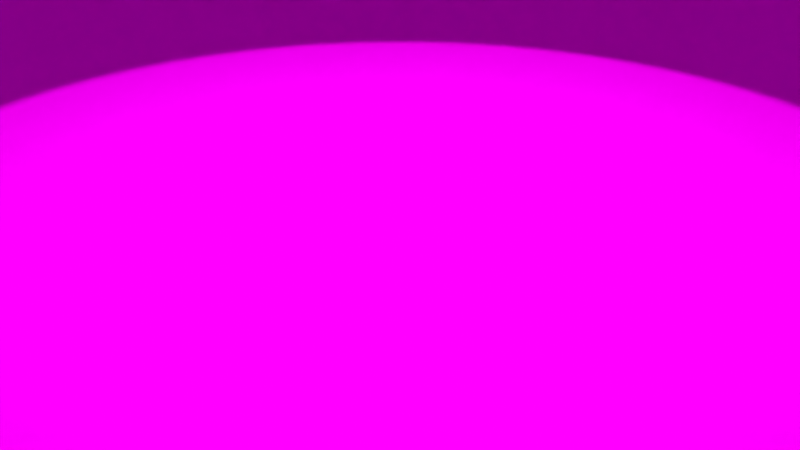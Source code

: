 # Source: Map.blend  (saved by Blender 5.2.45; exported with 4.5.12 LTS)
import bpy
from mathutils import Matrix  # noqa: F401  (used for matrix-valued properties, if any)

bpy.ops.wm.read_factory_settings(use_empty=True)
scene = bpy.context.scene
scene.name = 'Scene'

# ---- collections
col_collection = bpy.data.collections.new('Collection'); scene.collection.children.link(col_collection)

# ---- images (referenced by path relative to the original .blend; pixels are not part of the script)
import os
ASSET_DIR = os.environ.get("B2B_ASSET_DIR", "")  # directory of the original .blend (textures are referenced by path, not embedded)
HERE = os.path.dirname(os.path.abspath(__file__))  # packed textures are extracted next to this script under _unpacked/

def load_image(name, relpath, width, height, colorspace="sRGB"):
    """Load a texture the original file referenced (path relative to the .blend, or extracted next to this script)."""
    p = next((c for c in (os.path.join(HERE, relpath), os.path.join(ASSET_DIR, relpath)) if relpath and os.path.exists(c)), "")
    if p:
        img = bpy.data.images.load(p, check_existing=True)
        img.name = name
    else:  # same state as the original file: an image datablock whose file is absent (Cycles renders it pink)
        img = bpy.data.images.new(name, width, height)
        img.source = "FILE"
        img.filepath = "//" + (relpath or name)
    img.colorspace_settings.name = colorspace
    return img
img_clay_shingles1_albedo_png = load_image('clay-shingles1_albedo.png', 'clay-shingles1_albedo.png', 1024, 1024, 'sRGB')

# ---- materials (node trees are filled in below, after node groups)
mat_material_001 = bpy.data.materials.new('Material.001')
mat_material_001.preview_render_type = 'FLAT'

# ---- material node trees
mat_material_001.use_nodes = True; mat_material_001.node_tree.nodes.clear()
_N = mat_material_001.node_tree.nodes; _L = mat_material_001.node_tree.links
n0 = _N.new('ShaderNodeOutputMaterial'); n0.name = 'Material Output'; n0.location = (200, 100)
n1 = _N.new('ShaderNodeBsdfToon'); n1.name = 'Toon BSDF'; n1.location = (-200, 100)
n2 = _N.new('ShaderNodeTexImage'); n2.name = 'Image Texture'; n2.location = (-490, 80)
n2.image = img_clay_shingles1_albedo_png
_L.new(n1.outputs[0], n0.inputs[0])
_L.new(n2.outputs[0], n1.inputs[0])
n0.is_active_output = True

# ---- world
world_world = bpy.data.worlds.new('World'); scene.world = world_world
world_world.use_nodes = True; world_world.node_tree.nodes.clear()
_N = world_world.node_tree.nodes; _L = world_world.node_tree.links
n0 = _N.new('ShaderNodeOutputWorld'); n0.name = 'World Output'; n0.location = (200, 100)
n1 = _N.new('ShaderNodeBackground'); n1.name = 'Background'; n1.location = (-200, 100)
n1.inputs[0].default_value = (0.05088, 0.05088, 0.05088, 1.0)
_L.new(n1.outputs[0], n0.inputs[0])
n0.is_active_output = True
world_world.color = (0.05088, 0.05088, 0.05088)
world_world.sun_shadow_jitter_overblur = 0.0

# ---- cameras
cam_camera = bpy.data.cameras.new('Camera')
cam_camera.clip_end = 100.0
cam_camera.ortho_scale = 7.314

# ---- lights
light_light = bpy.data.lights.new('Light', 'POINT')
light_light.energy = 1000.0
light_light.shadow_soft_size = 0.1
light_light_001 = bpy.data.lights.new('Light.001', 'POINT')
light_light_001.energy = 1000.0
light_light_001.shadow_soft_size = 0.1
light_light_002 = bpy.data.lights.new('Light.002', 'POINT')
light_light_002.energy = 1000.0
light_light_002.shadow_soft_size = 0.1
light_light_003 = bpy.data.lights.new('Light.003', 'POINT')
light_light_003.energy = 1000.0
light_light_003.shadow_soft_size = 0.1

# ---- meshes
me_plane_001 = bpy.data.meshes.new('Plane.001')
me_plane_001.from_pydata([(-1.0, -1.0, 0.0), (1.0, -1.0, 0.0), (-1.0, 1.0, 0.0), (1.0, 1.0, 0.0), (-3.0, -4.0, 0.0), (-1.0, -4.0, 0.0), (-3.0, 4.0, 0.0), (-1.0, 4.0, 0.0), (-4.0, -2.0, 0.0), (-3.0, -2.0, 0.0), (-4.0, 2.0, 0.0), (-3.0, 2.0, 0.0), (-2.5, 4.0, 0.0), (-1.5, 4.0, 0.0), (-2.5, 8.0, 0.0), (-1.5, 8.0, 0.0), (-2.25, 8.0, 0.0), (-1.75, 8.0, 0.0), (-2.25, 10.0, 0.0), (-1.75, 10.0, 0.0), (-4.25, 8.5, 0.0), (-2.25, 8.5, 0.0), (-4.25, 9.5, 0.0), (-2.25, 9.5, 0.0), (1.0, -2.0, 0.0), (2.0, -2.0, 0.0), (1.0, 2.0, 0.0), (2.0, 2.0, 0.0)], [], [(1, 2, 0), (1, 3, 2), (5, 6, 4), (5, 7, 6), (9, 10, 8), (9, 11, 10), (13, 14, 12), (13, 15, 14), (17, 18, 16), (17, 19, 18), (21, 22, 20), (21, 23, 22), (25, 26, 24), (25, 27, 26)])
_uv = me_plane_001.uv_layers.new(name='UVMap')
_uv.uv.foreach_set('vector', [4.5, -3.5, -3.5, 4.5, -3.5, -3.5, 4.5, -3.5, 4.5, 4.5, -3.5, 4.5, 4.5, -3.5, -3.5, 4.5, -3.5, -3.5, 4.5, -3.5, 4.5, 4.5, -3.5, 4.5, 4.5, -3.5, -3.5, 4.5, -3.5, -3.5, 4.5, -3.5, 4.5, 4.5, -3.5, 4.5, 4.5, -3.5, -3.5, 4.5, -3.5, -3.5, 4.5, -3.5, 4.5, 4.5, -3.5, 4.5, 4.5, -3.5, -3.5, 4.5, -3.5, -3.5, 4.5, -3.5, 4.5, 4.5, -3.5, 4.5, 4.5, -3.5, -3.5, 4.5, -3.5, -3.5, 4.5, -3.5, 4.5, 4.5, -3.5, 4.5, 4.5, -3.5, -3.5, 4.5, -3.5, -3.5, 4.5, -3.5, 4.5, 4.5, -3.5, 4.5])
me_plane_001.materials.append(mat_material_001)
me_plane_001.update()
me_plane_001.normals_split_custom_set([tuple(v) for v in zip(*[iter([0.0, 0.0, 1.0, 0.0, 0.0, 1.0, 0.0, 0.0, 1.0, 0.0, 0.0, 1.0, 0.0, 0.0, 1.0, 0.0, 0.0, 1.0, 0.0, 0.0, 1.0, 0.0, 0.0, 1.0, 0.0, 0.0, 1.0, 0.0, 0.0, 1.0, 0.0, 0.0, 1.0, 0.0, 0.0, 1.0, 0.0, 0.0, 1.0, 0.0, 0.0, 1.0, 0.0, 0.0, 1.0, 0.0, 0.0, 1.0, 0.0, 0.0, 1.0, 0.0, 0.0, 1.0, 0.0, 0.0, 1.0, 0.0, 0.0, 1.0, 0.0, 0.0, 1.0, 0.0, 0.0, 1.0, 0.0, 0.0, 1.0, 0.0, 0.0, 1.0, 0.0, 0.0, 1.0, 0.0, 0.0, 1.0, 0.0, 0.0, 1.0, 0.0, 0.0, 1.0, 0.0, 0.0, 1.0, 0.0, 0.0, 1.0, 0.0, 0.0, 1.0, 0.0, 0.0, 1.0, 0.0, 0.0, 1.0, 0.0, 0.0, 1.0, 0.0, 0.0, 1.0, 0.0, 0.0, 1.0, 0.0, 0.0, 1.0, 0.0, 0.0, 1.0, 0.0, 0.0, 1.0, 0.0, 0.0, 1.0, 0.0, 0.0, 1.0, 0.0, 0.0, 1.0])] * 3)])
me_plane_028 = bpy.data.meshes.new('Plane.028')
me_plane_028.from_pydata([(-1.0, -1.0, 0.0), (1.0, -1.0, 0.0), (-1.0, 1.0, 0.0), (1.0, 1.0, 0.0), (-1.0, -1.0, -32.0), (-1.0, -1.0, 0.0), (-1.0, 3.0, -32.0), (-1.0, 3.0, 0.0), (-1.0, 1.0, 5.684e-14), (4.333, 1.0, -5.684e-14), (-1.0, 3.0, 5.684e-14), (4.333, 3.0, -5.684e-14), (2.333, -1.0, 0.0), (4.333, -1.0, 0.0), (2.333, 1.0, 0.0), (4.333, 1.0, 0.0), (-1.0, 3.0, -32.0), (-1.0, 1.667, -32.0), (4.333, 3.0, -32.0), (4.333, 1.667, -32.0), (-1.0, 1.667, -32.0), (-1.0, -1.0, -32.0), (0.3333, 1.667, -32.0), (0.3333, -1.0, -32.0), (3.0, 1.667, -32.0), (3.0, -1.0, -32.0), (4.333, 1.667, -32.0), (4.333, -1.0, -32.0), (4.333, -1.0, -32.0), (4.333, -1.0, -24.0), (4.333, 1.0, -32.0), (4.333, 1.0, -24.0), (4.333, -1.0, -8.0), (4.333, -1.0, 9.537e-07), (4.333, 1.0, -8.0), (4.333, 1.0, 7.153e-07), (4.333, 1.0, -32.0), (4.333, 1.0, 9.537e-07), (4.333, 3.0, -32.0), (4.333, 3.0, 9.537e-07), (4.333, -1.0, -14.0), (4.333, -1.0, -8.0), (4.333, 1.0, -14.0), (4.333, 1.0, -8.0), (4.333, -1.0, -24.0), (4.333, -1.0, -18.0), (4.333, 1.0, -24.0), (4.333, 1.0, -18.0), (0.3333, 1.667, -32.0), (0.3333, -1.0, -32.0), (1.333, 1.667, -32.0), (1.333, -1.0, -32.0), (2.0, 1.667, -32.0), (2.0, -1.0, -32.0), (3.0, 1.667, -32.0), (3.0, -1.0, -32.0), (1.333, 1.667, -32.0), (1.333, 1.0, -32.0), (2.0, 1.667, -32.0), (2.0, 1.0, -32.0), (1.0, 1.0, -4.371e-08), (1.0, -1.0, -4.371e-08), (1.333, 1.0, 4.371e-08), (1.333, -1.0, 4.371e-08), (2.0, 1.0, -4.371e-08), (2.0, -1.0, -4.371e-08), (2.333, 1.0, 4.371e-08), (2.333, -1.0, 4.371e-08)], [], [(0, 1, 3, 2), (4, 5, 7, 6), (8, 9, 11, 10), (12, 13, 15, 14), (16, 17, 19, 18), (20, 21, 23, 22), (24, 25, 27, 26), (28, 29, 31, 30), (32, 33, 35, 34), (36, 37, 39, 38), (40, 41, 43, 42), (44, 45, 47, 46), (48, 49, 51, 50), (52, 53, 55, 54), (56, 57, 59, 58), (60, 61, 63, 62), (64, 65, 67, 66)])
_uv = me_plane_028.uv_layers.new(name='UVMap')
_uv.uv.foreach_set('vector', [0.0, 0.0, 1.0, 0.0, 1.0, 1.0, 0.0, 1.0, 0.0, 0.0, 1.0, 0.0, 1.0, 1.0, 0.0, 1.0, 0.0, 0.0, 1.0, 0.0, 1.0, 1.0, 0.0, 1.0, 0.0, 0.0, 1.0, 0.0, 1.0, 1.0, 0.0, 1.0, 0.0, 0.0, 1.0, 0.0, 1.0, 1.0, 0.0, 1.0, 0.0, 0.0, 1.0, 0.0, 1.0, 1.0, 0.0, 1.0, 0.0, 0.0, 1.0, 0.0, 1.0, 1.0, 0.0, 1.0, 0.0, 0.0, 1.0, 0.0, 1.0, 1.0, 0.0, 1.0, 0.0, 0.0, 1.0, 0.0, 1.0, 1.0, 0.0, 1.0, 0.0, 0.0, 1.0, 0.0, 1.0, 1.0, 0.0, 1.0, 0.0, 0.0, 1.0, 0.0, 1.0, 1.0, 0.0, 1.0, 0.0, 0.0, 1.0, 0.0, 1.0, 1.0, 0.0, 1.0, 0.0, 0.0, 1.0, 0.0, 1.0, 1.0, 0.0, 1.0, 0.0, 0.0, 1.0, 0.0, 1.0, 1.0, 0.0, 1.0, 0.0, 0.0, 1.0, 0.0, 1.0, 1.0, 0.0, 1.0, 0.0, 0.0, 1.0, 0.0, 1.0, 1.0, 0.0, 1.0, 0.0, 0.0, 1.0, 0.0, 1.0, 1.0, 0.0, 1.0])
me_plane_028.update()
me_plane_047 = bpy.data.meshes.new('Plane.047')
me_plane_047.from_pydata([(-1.0, -1.0, 0.0), (1.0, -1.0, 0.0), (-1.0, 1.0, 0.0), (1.0, 1.0, 0.0), (7.0, -1.0, 2.384e-07), (7.0, -1.0, 8.0), (7.0, 9.667, -9.537e-07), (7.0, 9.667, 8.0), (-1.0, -1.0, 8.0), (7.0, -1.0, 8.0), (-1.0, 9.667, 8.0), (7.0, 9.667, 8.0), (-1.0, 1.0, -2.384e-07), (-1.0, 1.0, 8.0), (-1.0, 9.667, -1.192e-06), (-1.0, 9.667, 8.0), (-1.0, 1.0, -4.768e-07), (7.0, 1.0, -4.768e-07), (-1.0, 9.667, -4.768e-07), (7.0, 9.667, -4.768e-07), (5.0, -1.0, 0.0), (7.0, -1.0, 0.0), (5.0, 1.0, 0.0), (7.0, 1.0, 0.0), (-1.0, -1.0, 6.0), (-1.0, -1.0, 8.0), (-1.0, 1.0, 6.0), (-1.0, 1.0, 8.0), (-1.0, -1.0, -1.192e-07), (-1.0, -1.0, 2.0), (-1.0, 1.0, -3.576e-07), (-1.0, 1.0, 2.0)], [], [(0, 1, 3, 2), (4, 5, 7, 6), (8, 9, 11, 10), (12, 13, 15, 14), (16, 17, 19, 18), (20, 21, 23, 22), (24, 25, 27, 26), (28, 29, 31, 30)])
_uv = me_plane_047.uv_layers.new(name='UVMap')
_uv.uv.foreach_set('vector', [0.0, 0.0, 1.0, 0.0, 1.0, 1.0, 0.0, 1.0, 0.0, 0.0, 1.0, 0.0, 1.0, 1.0, 0.0, 1.0, 0.0, 0.0, 1.0, 0.0, 1.0, 1.0, 0.0, 1.0, 0.0, 0.0, 1.0, 0.0, 1.0, 1.0, 0.0, 1.0, 0.0, 0.0, 1.0, 0.0, 1.0, 1.0, 0.0, 1.0, 0.0, 0.0, 1.0, 0.0, 1.0, 1.0, 0.0, 1.0, 0.0, 0.0, 1.0, 0.0, 1.0, 1.0, 0.0, 1.0, 0.0, 0.0, 1.0, 0.0, 1.0, 1.0, 0.0, 1.0])
me_plane_047.update()
me_plane = bpy.data.meshes.new('Plane')
me_plane.from_pydata([(-1.0, -1.0, 0.0), (1.0, -1.0, 0.0), (-1.0, 1.0, 0.0), (1.0, 1.0, 0.0), (1.0, -1.0, -6.0), (1.0, -1.0, 2.384e-07), (-1.0, -1.0, -6.0), (-1.0, -1.0, -2.384e-07), (1.0, 1.0, -6.0), (1.0, 1.0, 2.384e-07), (-1.0, 1.0, -6.0), (-1.0, 1.0, -2.384e-07), (1.0, 1.0, -16.0), (1.0, 1.0, -10.0), (-1.0, 1.0, -16.0), (-1.0, 1.0, -10.0), (1.0, -1.0, -16.0), (1.0, -1.0, -10.0), (-1.0, -1.0, -16.0), (-1.0, -1.0, -10.0), (-1.0, -1.0, -16.0), (1.0, -1.0, -16.0), (-1.0, 1.0, -16.0), (1.0, 1.0, -16.0), (-1.0, -1.026, -6.0), (1.0, -1.026, -6.0), (-1.0, -1.0, -6.0), (1.0, -1.0, -6.0), (-1.0, -1.026, -10.0), (1.0, -1.026, -10.0), (-1.0, -1.0, -10.0), (1.0, -1.0, -10.0), (-1.0, 1.0, -6.0), (1.0, 1.0, -6.0), (-1.0, 1.026, -6.0), (1.0, 1.026, -6.0), (-1.0, 1.0, -10.0), (1.0, 1.0, -10.0), (-1.0, 1.026, -10.0), (1.0, 1.026, -10.0)], [], [(0, 1, 3, 2), (4, 5, 7, 6), (8, 9, 11, 10), (12, 13, 15, 14), (16, 17, 19, 18), (20, 21, 23, 22), (24, 25, 27, 26), (28, 29, 31, 30), (32, 33, 35, 34), (36, 37, 39, 38)])
_uv = me_plane.uv_layers.new(name='UVMap')
_uv.uv.foreach_set('vector', [0.0, 0.0, 1.0, 0.0, 1.0, 1.0, 0.0, 1.0, 0.0, 0.0, 1.0, 0.0, 1.0, 1.0, 0.0, 1.0, 0.0, 0.0, 1.0, 0.0, 1.0, 1.0, 0.0, 1.0, 0.0, 0.0, 1.0, 0.0, 1.0, 1.0, 0.0, 1.0, 0.0, 0.0, 1.0, 0.0, 1.0, 1.0, 0.0, 1.0, 0.0, 0.0, 1.0, 0.0, 1.0, 1.0, 0.0, 1.0, 0.0, 0.0, 1.0, 0.0, 1.0, 1.0, 0.0, 1.0, 0.0, 0.0, 1.0, 0.0, 1.0, 1.0, 0.0, 1.0, 0.0, 0.0, 1.0, 0.0, 1.0, 1.0, 0.0, 1.0, 0.0, 0.0, 1.0, 0.0, 1.0, 1.0, 0.0, 1.0])
me_plane.update()
me_plane_016 = bpy.data.meshes.new('Plane.016')
me_plane_016.from_pydata([(-1.0, -1.0, 0.0), (1.0, -1.0, 0.0), (-1.0, 1.0, 0.0), (1.0, 1.0, 0.0), (1.0, -1.0, 0.0), (1.0, -1.0, 16.0), (-1.0, -1.0, 0.0), (-1.0, -1.0, 16.0), (1.0, 1.0, 0.0), (1.0, 1.0, 16.0), (-1.0, 1.0, 0.0), (-1.0, 1.0, 16.0), (-1.0, 0.25, 15.8), (1.0, 0.25, 15.8), (-1.0, 1.0, 15.8), (1.0, 1.0, 15.8), (-1.0, -1.0, 15.8), (1.0, -1.0, 15.8), (-1.0, -0.25, 15.8), (1.0, -0.25, 15.8), (1.0, 0.25, 15.8), (1.0, 0.25, 16.0), (-1.0, 0.25, 15.8), (-1.0, 0.25, 16.0), (1.0, -0.25, 15.8), (1.0, -0.25, 16.0), (-1.0, -0.25, 15.8), (-1.0, -0.25, 16.0), (-1.0, -0.25, 15.8), (-0.5, -0.25, 15.8), (-1.0, 0.25, 15.8), (-0.5, 0.25, 15.8), (-0.5, -0.25, 15.8), (-0.5, -0.25, 16.0), (-0.5, 0.25, 15.8), (-0.5, 0.25, 16.0)], [], [(0, 1, 3, 2), (4, 5, 7, 6), (8, 9, 11, 10), (12, 13, 15, 14), (16, 17, 19, 18), (20, 21, 23, 22), (24, 25, 27, 26), (28, 29, 31, 30), (32, 33, 35, 34)])
_uv = me_plane_016.uv_layers.new(name='UVMap')
_uv.uv.foreach_set('vector', [0.0, 0.0, 1.0, 0.0, 1.0, 1.0, 0.0, 1.0, 0.0, 0.0, 1.0, 0.0, 1.0, 1.0, 0.0, 1.0, 0.0, 0.0, 1.0, 0.0, 1.0, 1.0, 0.0, 1.0, 0.0, 0.0, 1.0, 0.0, 1.0, 1.0, 0.0, 1.0, 0.0, 0.0, 1.0, 0.0, 1.0, 1.0, 0.0, 1.0, 0.0, 0.0, 1.0, 0.0, 1.0, 1.0, 0.0, 1.0, 0.0, 0.0, 1.0, 0.0, 1.0, 1.0, 0.0, 1.0, 0.0, 0.0, 1.0, 0.0, 1.0, 1.0, 0.0, 1.0, 0.0, 0.0, 1.0, 0.0, 1.0, 1.0, 0.0, 1.0])
me_plane_016.update()
me_plane_026 = bpy.data.meshes.new('Plane.026')
me_plane_026.from_pydata([(-1.0, -1.0, 0.0), (1.0, -1.0, 0.0), (-1.0, 1.0, 0.0), (1.0, 1.0, 0.0), (1.0, -1.0, 0.0), (1.0, -1.0, 16.0), (-1.0, -1.0, 0.0), (-1.0, -1.0, 16.0), (1.0, 1.0, 0.0), (1.0, 1.0, 16.0), (-1.0, 1.0, 0.0), (-1.0, 1.0, 16.0), (-1.0, 0.25, 15.8), (1.0, 0.25, 15.8), (-1.0, 1.0, 15.8), (1.0, 1.0, 15.8), (-1.0, -1.0, 15.8), (1.0, -1.0, 15.8), (-1.0, -0.25, 15.8), (1.0, -0.25, 15.8), (1.0, 0.25, 15.8), (1.0, 0.25, 16.0), (-1.0, 0.25, 15.8), (-1.0, 0.25, 16.0), (1.0, -0.25, 15.8), (1.0, -0.25, 16.0), (-1.0, -0.25, 15.8), (-1.0, -0.25, 16.0), (-1.0, 0.25, 16.0), (-0.5, 0.25, 16.0), (-1.0, -0.25, 16.0), (-0.5, -0.25, 16.0), (-1.0, 0.25, 15.8), (-0.5, 0.25, 15.8), (-1.0, -0.25, 15.8), (-0.5, -0.25, 15.8), (-0.5, 0.25, 16.0), (-0.5, 0.25, 15.8), (-0.5, -0.25, 16.0), (-0.5, -0.25, 15.8)], [], [(0, 1, 3, 2), (4, 5, 7, 6), (8, 9, 11, 10), (12, 13, 15, 14), (16, 17, 19, 18), (20, 21, 23, 22), (24, 25, 27, 26), (28, 29, 31, 30), (32, 33, 35, 34), (36, 37, 39, 38)])
_uv = me_plane_026.uv_layers.new(name='UVMap')
_uv.uv.foreach_set('vector', [0.0, 0.0, 1.0, 0.0, 1.0, 1.0, 0.0, 1.0, 0.0, 0.0, 1.0, 0.0, 1.0, 1.0, 0.0, 1.0, 0.0, 0.0, 1.0, 0.0, 1.0, 1.0, 0.0, 1.0, 0.0, 0.0, 1.0, 0.0, 1.0, 1.0, 0.0, 1.0, 0.0, 0.0, 1.0, 0.0, 1.0, 1.0, 0.0, 1.0, 0.0, 0.0, 1.0, 0.0, 1.0, 1.0, 0.0, 1.0, 0.0, 0.0, 1.0, 0.0, 1.0, 1.0, 0.0, 1.0, 0.0, 0.0, 1.0, 0.0, 1.0, 1.0, 0.0, 1.0, 0.0, 0.0, 1.0, 0.0, 1.0, 1.0, 0.0, 1.0, 0.0, 0.0, 1.0, 0.0, 1.0, 1.0, 0.0, 1.0])
me_plane_026.update()
me_plane_036 = bpy.data.meshes.new('Plane.036')
me_plane_036.from_pydata([(-1.0, -1.0, 0.0), (1.0, -1.0, 0.0), (-1.0, 1.0, 0.0), (1.0, 1.0, 0.0), (-1.0, -1.0, -8.0), (1.0, -1.0, -8.0), (-1.0, 1.0, -8.0), (1.0, 1.0, -8.0), (-1.0, -1.0, -2.0), (-0.9875, -1.0, -2.0), (-1.0, 1.0, -2.0), (-0.9875, 1.0, -2.0), (-1.0, -1.0, -6.0), (-0.9875, -1.0, -6.0), (-1.0, 1.0, -6.0), (-0.9875, 1.0, -6.0), (-0.9875, 1.0, -6.0), (-0.9875, -1.0, -6.0), (-0.9875, 1.0, -8.0), (-0.9875, -1.0, -8.0), (-0.9875, 1.0, -1.192e-07), (-0.9875, -1.0, 1.192e-07), (-0.9875, 1.0, -2.0), (-0.9875, -1.0, -2.0), (1.0, 1.0, -6.0), (1.0, -1.0, -6.0), (1.0, 1.0, -8.0), (1.0, -1.0, -8.0), (1.0, 1.0, -1.192e-07), (1.0, -1.0, 1.192e-07), (1.0, 1.0, -2.0), (1.0, -1.0, -2.0), (-1.0, 1.0, -2.0), (-0.9875, 1.0, -2.0), (-1.0, 1.0, -6.0), (-0.9875, 1.0, -6.0)], [], [(0, 1, 3, 2), (4, 5, 7, 6), (8, 9, 11, 10), (12, 13, 15, 14), (16, 17, 19, 18), (20, 21, 23, 22), (24, 25, 27, 26), (28, 29, 31, 30), (32, 33, 35, 34)])
_uv = me_plane_036.uv_layers.new(name='UVMap')
_uv.uv.foreach_set('vector', [0.0, 0.0, 1.0, 0.0, 1.0, 1.0, 0.0, 1.0, 0.0, 0.0, 1.0, 0.0, 1.0, 1.0, 0.0, 1.0, 0.0, 0.0, 1.0, 0.0, 1.0, 1.0, 0.0, 1.0, 0.0, 0.0, 1.0, 0.0, 1.0, 1.0, 0.0, 1.0, 0.0, 0.0, 1.0, 0.0, 1.0, 1.0, 0.0, 1.0, 0.0, 0.0, 1.0, 0.0, 1.0, 1.0, 0.0, 1.0, 0.0, 0.0, 1.0, 0.0, 1.0, 1.0, 0.0, 1.0, 0.0, 0.0, 1.0, 0.0, 1.0, 1.0, 0.0, 1.0, 0.0, 0.0, 1.0, 0.0, 1.0, 1.0, 0.0, 1.0])
me_plane_036.update()
me_plane_044 = bpy.data.meshes.new('Plane.044')
me_plane_044.from_pydata([(-1.0, -1.0, 0.0), (1.0, -1.0, 0.0), (-1.0, 1.0, 0.0), (1.0, 1.0, 0.0), (-1.0, -1.0, -8.0), (1.0, -1.0, -8.0), (-1.0, 1.0, -8.0), (1.0, 1.0, -8.0), (-1.0, -1.0, -2.0), (-0.9875, -1.0, -2.0), (-1.0, 1.0, -2.0), (-0.9875, 1.0, -2.0), (-1.0, -1.0, -6.0), (-0.9875, -1.0, -6.0), (-1.0, 1.0, -6.0), (-0.9875, 1.0, -6.0), (-0.9875, 1.0, -6.0), (-0.9875, -1.0, -6.0), (-0.9875, 1.0, -8.0), (-0.9875, -1.0, -8.0), (-0.9875, 1.0, -1.192e-07), (-0.9875, -1.0, 1.192e-07), (-0.9875, 1.0, -2.0), (-0.9875, -1.0, -2.0), (-1.0, 1.0, -2.384e-07), (-1.0, -1.0, 2.384e-07), (-1.0, 1.0, -2.0), (-1.0, -1.0, -2.0), (-1.0, 1.0, -6.0), (-1.0, -1.0, -6.0), (-1.0, 1.0, -8.0), (-1.0, -1.0, -8.0), (-1.0, 1.0, -2.0), (-0.9875, 1.0, -2.0), (-1.0, 1.0, -6.0), (-0.9875, 1.0, -6.0)], [], [(0, 1, 3, 2), (4, 5, 7, 6), (8, 9, 11, 10), (12, 13, 15, 14), (16, 17, 19, 18), (20, 21, 23, 22), (24, 25, 27, 26), (28, 29, 31, 30), (32, 33, 35, 34)])
_uv = me_plane_044.uv_layers.new(name='UVMap')
_uv.uv.foreach_set('vector', [0.0, 0.0, 1.0, 0.0, 1.0, 1.0, 0.0, 1.0, 0.0, 0.0, 1.0, 0.0, 1.0, 1.0, 0.0, 1.0, 0.0, 0.0, 1.0, 0.0, 1.0, 1.0, 0.0, 1.0, 0.0, 0.0, 1.0, 0.0, 1.0, 1.0, 0.0, 1.0, 0.0, 0.0, 1.0, 0.0, 1.0, 1.0, 0.0, 1.0, 0.0, 0.0, 1.0, 0.0, 1.0, 1.0, 0.0, 1.0, 0.0, 0.0, 1.0, 0.0, 1.0, 1.0, 0.0, 1.0, 0.0, 0.0, 1.0, 0.0, 1.0, 1.0, 0.0, 1.0, 0.0, 0.0, 1.0, 0.0, 1.0, 1.0, 0.0, 1.0])
me_plane_044.update()
me_plane_009 = bpy.data.meshes.new('Plane.009')
me_plane_009.from_pydata([(-1.0, 0.0, 0.0), (1.0, 0.0, 0.0), (-1.0, 2.0, 0.0), (1.0, 2.0, 0.0), (1.0, -1.49e-07, 2.384e-07), (1.0, 1.0, -6.928), (1.192e-07, 1.5, 3.464), (0.0, 2.5, -3.464), (1.0, 1.0, -6.928), (-1.0, 1.0, -6.928), (1.0, 2.0, -4.768e-07), (-1.0, 2.0, 4.768e-07), (-1.0, 1.0, -6.928), (-1.0, -1.788e-07, 4.768e-07), (-1.788e-07, 2.5, -3.464), (1.192e-07, 1.5, 3.464)], [], [(0, 1, 3, 2), (4, 5, 7, 6), (8, 9, 11, 10), (12, 13, 15, 14)])
_uv = me_plane_009.uv_layers.new(name='UVMap')
_uv.uv.foreach_set('vector', [0.0, 0.0, 1.0, 0.0, 1.0, 1.0, 0.0, 1.0, 0.0, 0.0, 1.0, 0.0, 1.0, 1.0, 0.0, 1.0, 0.0, 0.0, 1.0, 0.0, 1.0, 1.0, 0.0, 1.0, 0.0, 0.0, 1.0, 0.0, 1.0, 1.0, 0.0, 1.0])
me_plane_009.update()
me_plane_010 = bpy.data.meshes.new('Plane.010')
me_plane_010.from_pydata([(-1.0, -1.0, 0.0), (1.0, -1.0, 0.0), (-1.0, 1.0, 0.0), (1.0, 1.0, 0.0), (-1.0, -1.0, -1.0), (1.0, -1.0, -1.0), (-1.0, -0.6464, 0.4142), (1.0, -0.6464, 0.4142), (1.0, 1.0, -1.0), (-1.0, 1.0, -1.0), (1.0, 0.6464, 0.4142), (-1.0, 0.6464, 0.4142), (-0.9875, 1.0, -1.0), (-0.9875, -1.0, -1.0), (-0.8991, 1.0, 0.4142), (-0.8991, -1.0, 0.4142), (1.0, -1.0, -1.0), (1.0, 1.0, -1.0), (0.9116, -1.0, 0.4142), (0.9116, 1.0, 0.4142)], [], [(0, 1, 3, 2), (4, 5, 7, 6), (8, 9, 11, 10), (12, 13, 15, 14), (16, 17, 19, 18)])
_uv = me_plane_010.uv_layers.new(name='UVMap')
_uv.uv.foreach_set('vector', [0.0, 0.0, 1.0, 0.0, 1.0, 1.0, 0.0, 1.0, 0.0, 0.0, 1.0, 0.0, 1.0, 1.0, 0.0, 1.0, 0.0, 0.0, 1.0, 0.0, 1.0, 1.0, 0.0, 1.0, 0.0, 0.0, 1.0, 0.0, 1.0, 1.0, 0.0, 1.0, 0.0, 0.0, 1.0, 0.0, 1.0, 1.0, 0.0, 1.0])
me_plane_010.update()
me_plane_017 = bpy.data.meshes.new('Plane.017')
me_plane_017.from_pydata([(-1.0, -1.0, 0.0), (1.0, -1.0, 0.0), (-1.0, 1.0, 0.0), (1.0, 1.0, 0.0), (-1.0, -1.0, -1.0), (1.0, -1.0, -1.0), (-1.0, -0.6464, 0.4142), (1.0, -0.6464, 0.4142), (1.0, 1.0, -1.0), (-1.0, 1.0, -1.0), (1.0, 0.6464, 0.4142), (-1.0, 0.6464, 0.4142), (-0.9875, 1.0, -1.0), (-0.9875, -1.0, -1.0), (-0.8991, 1.0, 0.4142), (-0.8991, -1.0, 0.4142), (1.0, -1.0, -1.0), (1.0, 1.0, -1.0), (0.9116, -1.0, 0.4142), (0.9116, 1.0, 0.4142)], [], [(0, 1, 3, 2), (4, 5, 7, 6), (8, 9, 11, 10), (12, 13, 15, 14), (16, 17, 19, 18)])
_uv = me_plane_017.uv_layers.new(name='UVMap')
_uv.uv.foreach_set('vector', [0.0, 0.0, 1.0, 0.0, 1.0, 1.0, 0.0, 1.0, 0.0, 0.0, 1.0, 0.0, 1.0, 1.0, 0.0, 1.0, 0.0, 0.0, 1.0, 0.0, 1.0, 1.0, 0.0, 1.0, 0.0, 0.0, 1.0, 0.0, 1.0, 1.0, 0.0, 1.0, 0.0, 0.0, 1.0, 0.0, 1.0, 1.0, 0.0, 1.0])
me_plane_017.update()
me_plane_015 = bpy.data.meshes.new('Plane.015')
me_plane_015.from_pydata([(-2.0, -1.0, 0.0), (-2.861e-05, -1.0, 0.0), (-2.0, 1.0, 0.0), (-2.861e-05, 1.0, 0.0), (-5.586, 1.0, -7.172), (-5.586, 1.0, -11.17), (-5.586, -1.0, -7.172), (-5.586, -1.0, -11.17), (-0.9293, 0.6464, 2.141), (0.0707, 1.0, 0.1415), (-6.586, 0.6464, -9.172), (-5.586, 1.0, -11.17), (-6.586, -0.6464, -9.172), (-5.586, -1.0, -11.17), (-0.9293, -0.6464, 2.141), (0.0707, -1.0, 0.1415), (-5.94, -0.875, -9.051), (-0.9899, -0.875, 0.8485), (-5.94, 0.875, -9.051), (-0.9899, 0.875, 0.8485)], [], [(0, 1, 3, 2), (4, 5, 7, 6), (8, 9, 11, 10), (12, 13, 15, 14), (16, 17, 19, 18)])
_uv = me_plane_015.uv_layers.new(name='UVMap')
_uv.uv.foreach_set('vector', [0.0, 0.0, 1.0, 0.0, 1.0, 1.0, 0.0, 1.0, 0.0, 0.0, 1.0, 0.0, 1.0, 1.0, 0.0, 1.0, 0.0, 0.0, 1.0, 0.0, 1.0, 1.0, 0.0, 1.0, 0.0, 0.0, 1.0, 0.0, 1.0, 1.0, 0.0, 1.0, 0.0, 0.0, 1.0, 0.0, 1.0, 1.0, 0.0, 1.0])
me_plane_015.update()
me_plane_022 = bpy.data.meshes.new('Plane.022')
me_plane_022.from_pydata([(-2.0, -1.0, 0.0), (-2.861e-05, -1.0, 0.0), (-2.0, 1.0, 0.0), (-2.861e-05, 1.0, 0.0), (-5.586, 1.0, -7.172), (-5.586, 1.0, -11.17), (-5.586, -1.0, -7.172), (-5.586, -1.0, -11.17), (-0.9293, 0.6464, 2.141), (0.0707, 1.0, 0.1415), (-6.586, 0.6464, -9.172), (-5.586, 1.0, -11.17), (-6.586, -0.6464, -9.172), (-5.586, -1.0, -11.17), (-0.9293, -0.6464, 2.141), (0.0707, -1.0, 0.1415), (-5.94, -0.875, -9.051), (-0.9899, -0.875, 0.8485), (-5.94, 0.875, -9.051), (-0.9899, 0.875, 0.8485)], [], [(0, 1, 3, 2), (4, 5, 7, 6), (8, 9, 11, 10), (12, 13, 15, 14), (16, 17, 19, 18)])
_uv = me_plane_022.uv_layers.new(name='UVMap')
_uv.uv.foreach_set('vector', [0.0, 0.0, 1.0, 0.0, 1.0, 1.0, 0.0, 1.0, 0.0, 0.0, 1.0, 0.0, 1.0, 1.0, 0.0, 1.0, 0.0, 0.0, 1.0, 0.0, 1.0, 1.0, 0.0, 1.0, 0.0, 0.0, 1.0, 0.0, 1.0, 1.0, 0.0, 1.0, 0.0, 0.0, 1.0, 0.0, 1.0, 1.0, 0.0, 1.0])
me_plane_022.update()
me_plane_024 = bpy.data.meshes.new('Plane.024')
me_plane_024.from_pydata([(-1.0, -1.0, 0.0), (1.0, -1.0, 0.0), (-1.0, 1.0, 0.0), (1.0, 1.0, 0.0), (-1.0, -159.0, 0.0), (1.0, -159.0, 0.0), (-1.0, -157.0, 0.0), (1.0, -157.0, 0.0), (-3.5, -149.0, 2.0), (3.5, -149.0, 2.0), (-3.5, -9.0, 2.0), (3.5, -9.0, 2.0), (2.586, -157.0, 2.828), (4.0, -157.0, 1.012e-06), (2.586, -1.0, 2.828), (4.0, -1.0, 1.012e-06), (-2.586, -1.0, 2.828), (-4.0, -1.0, 1.012e-06), (-2.586, -157.0, 2.828), (-4.0, -157.0, 1.012e-06), (4.0, -29.28, 2.828), (4.0, -1.0, 1.012e-06), (-4.0, -29.28, 2.828), (-4.0, -1.0, 1.012e-06), (-4.0, -128.7, 2.828), (-4.0, -157.0, 1.012e-06), (4.0, -128.7, 2.828), (4.0, -157.0, 1.012e-06)], [], [(0, 1, 3, 2), (4, 5, 7, 6), (8, 9, 11, 10), (12, 13, 15, 14), (16, 17, 19, 18), (20, 21, 23, 22), (24, 25, 27, 26)])
_uv = me_plane_024.uv_layers.new(name='UVMap')
_uv.uv.foreach_set('vector', [0.0, 0.0, 1.0, 0.0, 1.0, 1.0, 0.0, 1.0, 0.0, 0.0, 1.0, 0.0, 1.0, 1.0, 0.0, 1.0, 0.0, 0.0, 1.0, 0.0, 1.0, 1.0, 0.0, 1.0, 0.0, 0.0, 1.0, 0.0, 1.0, 1.0, 0.0, 1.0, 0.0, 0.0, 1.0, 0.0, 1.0, 1.0, 0.0, 1.0, 0.0, 0.0, 1.0, 0.0, 1.0, 1.0, 0.0, 1.0, 0.0, 0.0, 1.0, 0.0, 1.0, 1.0, 0.0, 1.0])
me_plane_024.update()
me_plane_038 = bpy.data.meshes.new('Plane.038')
me_plane_038.from_pydata([(-2.0, -1.0, 1.907e-06), (-2.265e-06, -1.0, 1.907e-06), (-2.0, 1.0, 1.907e-06), (-2.265e-06, 1.0, 1.907e-06), (-4.2, 1.0, -19.05), (-3.2, 1.0, -27.71), (-4.2, -1.0, -19.05), (-3.2, -1.0, -27.71), (-4.7, -0.6875, -23.38), (-3.2, -1.0, -27.71), (-1.5, -0.6875, 4.33), (-1.907e-06, -1.0, 5.722e-06), (-1.5, 0.6875, 4.33), (-1.669e-06, 1.0, 7.629e-06), (-4.7, 0.6875, -23.38), (-3.2, 1.0, -27.71), (-1.412, 0.875, 1.768), (-4.212, 0.875, -22.48), (-1.412, -0.875, 1.768), (-4.212, -0.875, -22.48)], [], [(0, 1, 3, 2), (4, 5, 7, 6), (8, 9, 11, 10), (12, 13, 15, 14), (16, 17, 19, 18)])
_uv = me_plane_038.uv_layers.new(name='UVMap')
_uv.uv.foreach_set('vector', [0.0, 0.0, 1.0, 0.0, 1.0, 1.0, 0.0, 1.0, 0.0, 0.0, 1.0, 0.0, 1.0, 1.0, 0.0, 1.0, 0.0, 0.0, 1.0, 0.0, 1.0, 1.0, 0.0, 1.0, 0.0, 0.0, 1.0, 0.0, 1.0, 1.0, 0.0, 1.0, 0.0, 0.0, 1.0, 0.0, 1.0, 1.0, 0.0, 1.0])
me_plane_038.update()

# ---- objects
ob_light = bpy.data.objects.new('Light', light_light)
ob_camera = bpy.data.objects.new('Camera', cam_camera)
ob_map = bpy.data.objects.new('Map', me_plane_001)
ob_room_1 = bpy.data.objects.new('Room 1', me_plane_028)
ob_room_5 = bpy.data.objects.new('Room 5', me_plane_047)
ob_room_4 = bpy.data.objects.new('Room 4', me_plane)
ob_room_3 = bpy.data.objects.new('Room 3', me_plane_016)
ob_room_2 = bpy.data.objects.new('Room 2', me_plane_026)
ob_corridor_1 = bpy.data.objects.new('Corridor 1', me_plane_036)
ob_corridor_2 = bpy.data.objects.new('Corridor 2', me_plane_044)
ob_light_001 = bpy.data.objects.new('Light.001', light_light_001)
ob_light_002 = bpy.data.objects.new('Light.002', light_light_002)
ob_light_003 = bpy.data.objects.new('Light.003', light_light_003)
ob_room_5_roof = bpy.data.objects.new('Room 5 roof', me_plane_009)
ob_corridor_1_roof = bpy.data.objects.new('Corridor 1 roof', me_plane_010)
ob_corridor_2_roof = bpy.data.objects.new('Corridor 2 roof', me_plane_017)
ob_room_3_roof = bpy.data.objects.new('Room 3 roof', me_plane_015)
ob_room_2_roof_001 = bpy.data.objects.new('Room 2 roof.001', me_plane_022)
ob_room_4_roof = bpy.data.objects.new('Room 4 roof', me_plane_024)
ob_room_1_roof = bpy.data.objects.new('Room 1 roof', me_plane_038)

# ---- transforms, parenting, visibility, modifiers, constraints
ob_light.location = (0.0, 0.0, 6.0)
ob_light.lock_rotations_4d = False
ob_light.empty_display_type = 'ARROWS'
ob_light.color = (0.0, 0.0, 0.0, 0.0)
ob_light.lineart.crease_threshold = 0.0
ob_camera.location = (7.359, -6.926, 4.958)
ob_camera.rotation_euler = (1.109, 0.0, 0.8149)
ob_camera.lock_rotations_4d = False
ob_camera.empty_display_type = 'ARROWS'
ob_camera.color = (0.0, 0.0, 0.0, 0.0)
ob_camera.display_type = 'WIRE'
ob_camera.lineart.crease_threshold = 0.0
ob_map.location = (32.0, 0.0, 0.0)
ob_map.rotation_mode = 'QUATERNION'
ob_map.rotation_quaternion = (1.0, 0.0, 0.0, 0.0)
ob_map.scale = (16.0, 4.0, 16.0)
ob_room_1.location = (16.0, -10.0, 3.0)
ob_room_1.rotation_euler = (1.571, 0.0, 1.571)
ob_room_1.scale = (6.0, 3.0, 1.0)
ob_room_5.location = (-4.0, 33.0, 3.0)
ob_room_5.rotation_euler = (1.571, -0.0, 1.571)
ob_room_5.scale = (1.0, 3.0, 1.0)
ob_room_4.location = (8.0, 24.0, 3.0)
ob_room_4.rotation_euler = (0.0, 1.571, 0.0)
ob_room_4.scale = (3.0, 7.8, 1.0)
ob_room_3.location = (-32.0, 0.0, 4.0)
ob_room_3.rotation_euler = (0.0, 1.571, 0.0)
ob_room_3.scale = (4.0, 8.0, 1.0)
ob_room_2.location = (64.0, 0.0, 4.0)
ob_room_2.rotation_euler = (3.142, 1.571, 0.0)
ob_room_2.scale = (4.0, 8.0, 1.0)
ob_corridor_1.location = (32.0, -4.0, 3.0)
ob_corridor_1.rotation_euler = (1.571, 0.0, 0.0)
ob_corridor_1.scale = (16.0, 3.0, 1.0)
ob_corridor_2.location = (-20.0, 34.0, 3.0)
ob_corridor_2.rotation_euler = (1.571, 0.0, 0.0)
ob_corridor_2.scale = (16.0, 3.0, 0.5)
ob_light_001.location = (0.0, 24.0, 6.0)
ob_light_001.lock_rotations_4d = False
ob_light_001.empty_display_type = 'ARROWS'
ob_light_001.color = (0.0, 0.0, 0.0, 0.0)
ob_light_001.lineart.crease_threshold = 0.0
ob_light_002.location = (-24.0, 0.0, 6.0)
ob_light_002.lock_rotations_4d = False
ob_light_002.empty_display_type = 'ARROWS'
ob_light_002.color = (0.0, 0.0, 0.0, 0.0)
ob_light_002.lineart.crease_threshold = 0.0
ob_light_003.location = (56.0, 0.0, 6.0)
ob_light_003.lock_rotations_4d = False
ob_light_003.empty_display_type = 'ARROWS'
ob_light_003.color = (0.0, 0.0, 0.0, 0.0)
ob_light_003.lineart.crease_threshold = 0.0
ob_room_5_roof.location = (-4.0, 36.0, 32.0)
ob_room_5_roof.rotation_euler = (1.047, 0.0, -1.571)
ob_room_5_roof.scale = (4.0, 4.0, 1.0)
ob_corridor_1_roof.location = (32.0, 0.0, 7.0)
ob_corridor_1_roof.scale = (16.0, 4.0, 1.0)
ob_corridor_2_roof.location = (-20.0, 36.0, 7.0)
ob_corridor_2_roof.scale = (16.0, 2.0, 1.0)
ob_room_3_roof.location = (-16.2, 0.0, 8.0)
ob_room_3_roof.rotation_euler = (0.0, 0.7854, 0.0)
ob_room_3_roof.scale = (2.0, 8.0, 1.0)
ob_room_2_roof_001.location = (48.2, 0.0, 8.0)
ob_room_2_roof_001.rotation_euler = (0.0, 0.7854, 3.142)
ob_room_2_roof_001.scale = (2.0, 8.0, 1.0)
ob_room_4_roof.location = (0.0, 31.9, 6.0)
ob_room_4_roof.scale = (2.0, 0.1, 1.0)
ob_room_1_roof.location = (-16.0, 0.0, 12.0)
ob_room_1_roof.rotation_euler = (0.0, 1.047, 3.142)
ob_room_1_roof.scale = (5.0, 16.0, 1.0)

# ---- collection membership
col_collection.objects.link(ob_light)
col_collection.objects.link(ob_camera)
col_collection.objects.link(ob_map)
col_collection.objects.link(ob_room_1)
col_collection.objects.link(ob_room_5)
col_collection.objects.link(ob_room_4)
col_collection.objects.link(ob_room_3)
col_collection.objects.link(ob_room_2)
col_collection.objects.link(ob_corridor_1)
col_collection.objects.link(ob_corridor_2)
col_collection.objects.link(ob_light_001)
col_collection.objects.link(ob_light_002)
col_collection.objects.link(ob_light_003)
col_collection.objects.link(ob_room_5_roof)
col_collection.objects.link(ob_corridor_1_roof)
col_collection.objects.link(ob_corridor_2_roof)
col_collection.objects.link(ob_room_3_roof)
col_collection.objects.link(ob_room_2_roof_001)
col_collection.objects.link(ob_room_4_roof)
col_collection.objects.link(ob_room_1_roof)

# ---- scene / render settings (as saved in the file)
scene.camera = ob_camera
scene.frame_start = 1; scene.frame_end = 250; scene.frame_set(1)
scene.render.engine = 'BLENDER_EEVEE_NEXT'
scene.render.bake_bias = 0.0
scene.render.bake_samples = 0
scene.cycles.sampling_pattern = 'TABULATED_SOBOL'
scene.eevee.use_volume_custom_range = False
scene.eevee.fast_gi_thickness_far = 0.0
scene.view_settings.view_transform = 'Standard'
bpy.context.view_layer.update()
